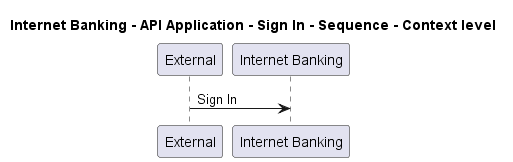

The diagram above was rendered by PlantUML. Its source (embedded in the PNG):
@startuml
!pragma layout smetana

title Internet Banking - API Application - Sign In - Sequence - Context level

participant "External" as C4InterFlow.SoftwareSystems.ExternalSystem
participant "Internet Banking" as BigBankPlc.SoftwareSystems.InternetBanking

C4InterFlow.SoftwareSystems.ExternalSystem -> BigBankPlc.SoftwareSystems.InternetBanking : Sign In


@enduml